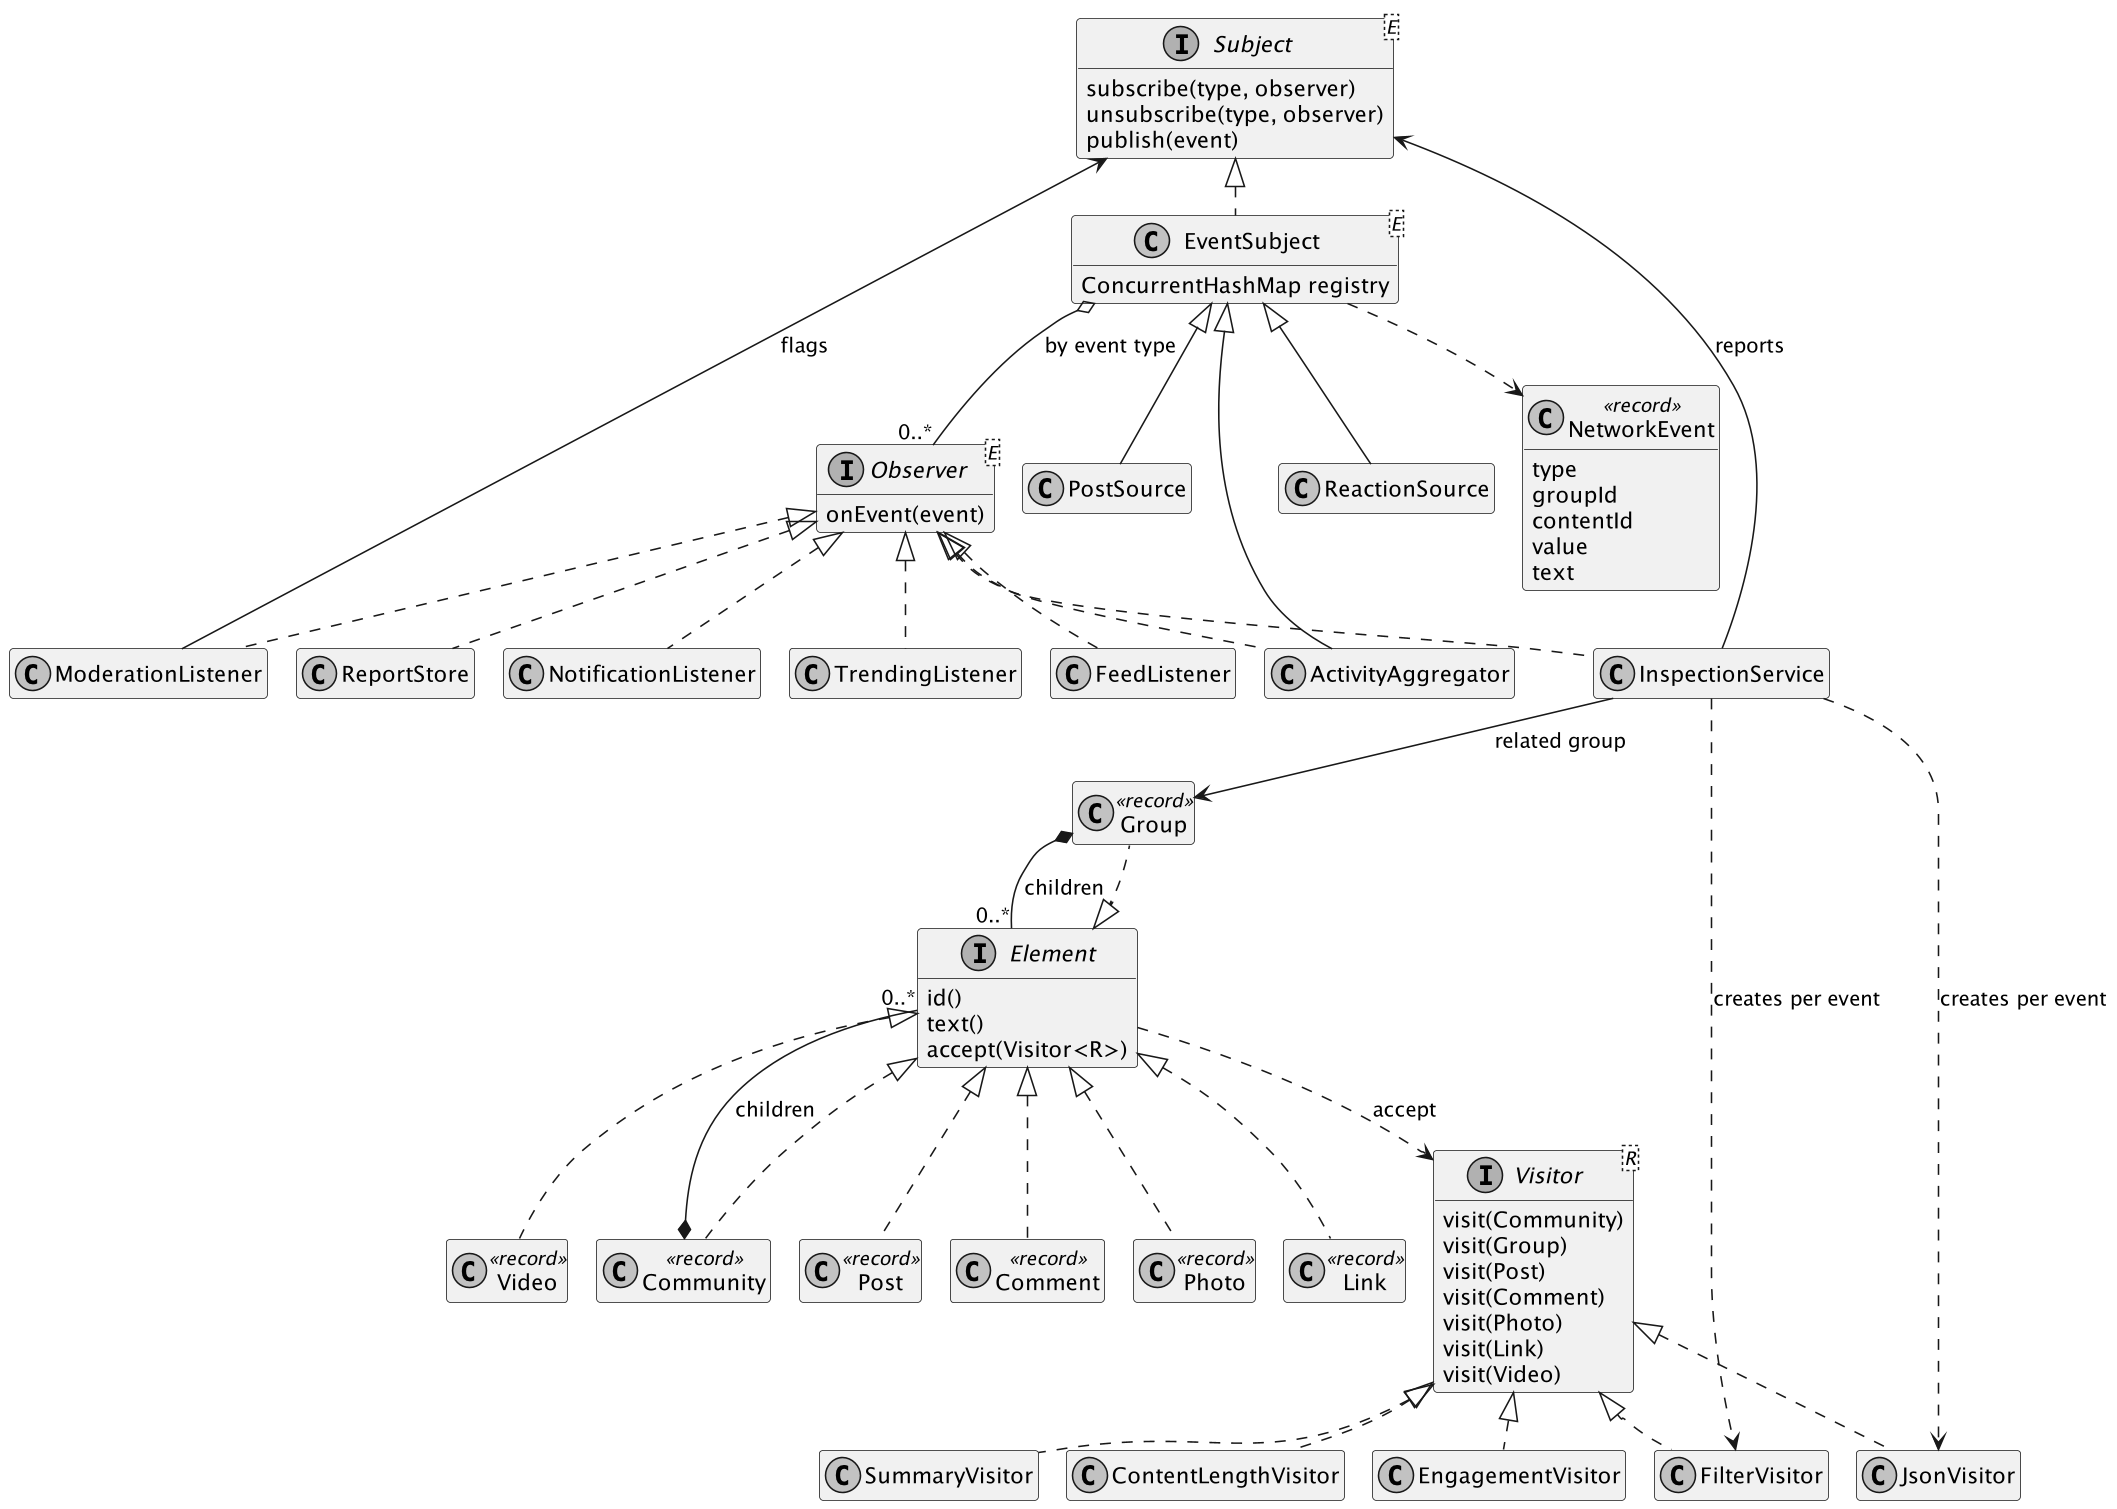

The diagram above was rendered by PlantUML. Its source (embedded in the PNG):
@startuml
!pragma layout smetana
skinparam monochrome true
skinparam shadowing false
skinparam classAttributeIconSize 0
skinparam dpi 150
hide empty members
top to bottom direction
interface "Subject<E>" as Subject {
  subscribe(type, observer)
  unsubscribe(type, observer)
  publish(event)
}
interface "Observer<E>" as Observer {
  onEvent(event)
}
class "EventSubject<E>" as EventSubject {
  ConcurrentHashMap registry
}
class PostSource
class ReactionSource
class ActivityAggregator
class FeedListener
class NotificationListener
class TrendingListener
class ModerationListener
class InspectionService
class ReportStore
class NetworkEvent <<record>> {
  type
  groupId
  contentId
  value
  text
}
Subject <|.. EventSubject
EventSubject <|-- PostSource
EventSubject <|-- ReactionSource
EventSubject <|-- ActivityAggregator
Observer <|.. ActivityAggregator
Observer <|.. FeedListener
Observer <|.. NotificationListener
Observer <|.. TrendingListener
Observer <|.. ModerationListener
Observer <|.. InspectionService
Observer <|.. ReportStore
EventSubject o-- "0..*" Observer : by event type
EventSubject ..> NetworkEvent
ModerationListener --> Subject : flags
InspectionService --> Subject : reports
interface Element {
  id()
  text()
  accept(Visitor<R>)
}
class Community <<record>>
class Group <<record>>
class Post <<record>>
class Comment <<record>>
class Photo <<record>>
class Link <<record>>
class Video <<record>>
Element <|.. Community
Element <|.. Group
Element <|.. Post
Element <|.. Comment
Element <|.. Photo
Element <|.. Link
Element <|.. Video
Community *-- "0..*" Element : children
Group *-- "0..*" Element : children
interface "Visitor<R>" as Visitor {
  visit(Community)
  visit(Group)
  visit(Post)
  visit(Comment)
  visit(Photo)
  visit(Link)
  visit(Video)
}
class EngagementVisitor
class SummaryVisitor
class FilterVisitor
class JsonVisitor
class ContentLengthVisitor
Visitor <|.. EngagementVisitor
Visitor <|.. SummaryVisitor
Visitor <|.. FilterVisitor
Visitor <|.. JsonVisitor
Visitor <|.. ContentLengthVisitor
Element ..> Visitor : accept
InspectionService --> Group : related group
InspectionService ..> FilterVisitor : creates per event
InspectionService ..> JsonVisitor : creates per event
@enduml